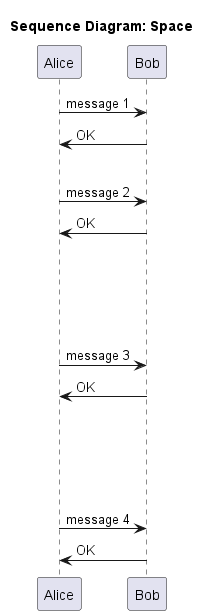

The diagram above was rendered by PlantUML. Its source (embedded in the PNG):
@startuml

title Sequence Diagram: Space

Alice -> Bob: message 1
Alice <- Bob: OK
|||
Alice -> Bob: message 2
Alice <- Bob: OK
|||
|||
|||
|||
Alice -> Bob: message 3
Alice <- Bob: OK
||100||
Alice -> Bob: message 4
Alice <- Bob: OK

@enduml